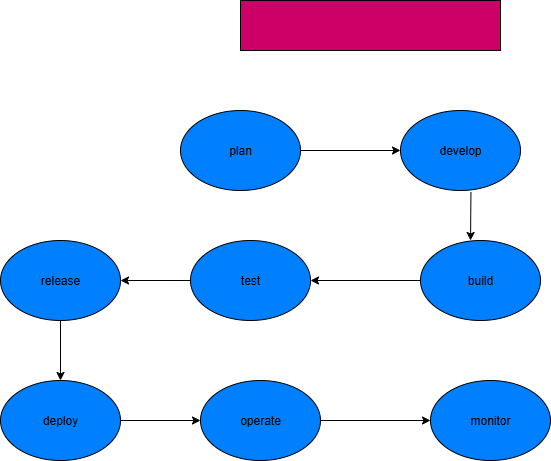

The diagram above was exported from draw.io. Its source (the exported page's mxGraphModel, read from the mxfile embedded in the PNG):
<mxGraphModel dx="1042" dy="562" grid="1" gridSize="10" guides="1" tooltips="1" connect="1" arrows="1" fold="1" page="1" pageScale="1" pageWidth="827" pageHeight="1169" math="0" shadow="0">
  <root>
    <mxCell id="0" />
    <mxCell id="1" parent="0" />
    <mxCell id="VUvXHyFrZ_R6ebl56I77-3" value="" style="rounded=0;whiteSpace=wrap;html=1;fillColor=#CC0066;" vertex="1" parent="1">
      <mxGeometry x="290" y="30" width="260" height="50" as="geometry" />
    </mxCell>
    <mxCell id="VUvXHyFrZ_R6ebl56I77-4" value="plan" style="ellipse;whiteSpace=wrap;html=1;fillColor=#007FFF;" vertex="1" parent="1">
      <mxGeometry x="230" y="140" width="120" height="80" as="geometry" />
    </mxCell>
    <mxCell id="VUvXHyFrZ_R6ebl56I77-5" value="develop" style="ellipse;whiteSpace=wrap;html=1;fillColor=#007FFF;" vertex="1" parent="1">
      <mxGeometry x="450" y="140" width="120" height="80" as="geometry" />
    </mxCell>
    <mxCell id="VUvXHyFrZ_R6ebl56I77-15" style="edgeStyle=orthogonalEdgeStyle;rounded=0;orthogonalLoop=1;jettySize=auto;html=1;exitX=0;exitY=0.5;exitDx=0;exitDy=0;entryX=1;entryY=0.5;entryDx=0;entryDy=0;" edge="1" parent="1" source="VUvXHyFrZ_R6ebl56I77-6" target="VUvXHyFrZ_R6ebl56I77-7">
      <mxGeometry relative="1" as="geometry" />
    </mxCell>
    <mxCell id="VUvXHyFrZ_R6ebl56I77-6" value="build" style="ellipse;whiteSpace=wrap;html=1;fillColor=#007FFF;" vertex="1" parent="1">
      <mxGeometry x="470" y="270" width="120" height="80" as="geometry" />
    </mxCell>
    <mxCell id="VUvXHyFrZ_R6ebl56I77-16" style="edgeStyle=orthogonalEdgeStyle;rounded=0;orthogonalLoop=1;jettySize=auto;html=1;exitX=0;exitY=0.5;exitDx=0;exitDy=0;entryX=1;entryY=0.5;entryDx=0;entryDy=0;" edge="1" parent="1" source="VUvXHyFrZ_R6ebl56I77-7" target="VUvXHyFrZ_R6ebl56I77-8">
      <mxGeometry relative="1" as="geometry" />
    </mxCell>
    <mxCell id="VUvXHyFrZ_R6ebl56I77-7" value="test" style="ellipse;whiteSpace=wrap;html=1;fillColor=#007FFF;" vertex="1" parent="1">
      <mxGeometry x="240" y="270" width="120" height="80" as="geometry" />
    </mxCell>
    <mxCell id="VUvXHyFrZ_R6ebl56I77-17" style="edgeStyle=orthogonalEdgeStyle;rounded=0;orthogonalLoop=1;jettySize=auto;html=1;exitX=0.5;exitY=1;exitDx=0;exitDy=0;entryX=0.5;entryY=0;entryDx=0;entryDy=0;" edge="1" parent="1" source="VUvXHyFrZ_R6ebl56I77-8" target="VUvXHyFrZ_R6ebl56I77-9">
      <mxGeometry relative="1" as="geometry" />
    </mxCell>
    <mxCell id="VUvXHyFrZ_R6ebl56I77-8" value="release" style="ellipse;whiteSpace=wrap;html=1;fillColor=#007FFF;" vertex="1" parent="1">
      <mxGeometry x="50" y="270" width="120" height="80" as="geometry" />
    </mxCell>
    <mxCell id="VUvXHyFrZ_R6ebl56I77-18" style="edgeStyle=orthogonalEdgeStyle;rounded=0;orthogonalLoop=1;jettySize=auto;html=1;exitX=1;exitY=0.5;exitDx=0;exitDy=0;entryX=0;entryY=0.5;entryDx=0;entryDy=0;" edge="1" parent="1" source="VUvXHyFrZ_R6ebl56I77-9" target="VUvXHyFrZ_R6ebl56I77-10">
      <mxGeometry relative="1" as="geometry" />
    </mxCell>
    <mxCell id="VUvXHyFrZ_R6ebl56I77-9" value="deploy" style="ellipse;whiteSpace=wrap;html=1;fillColor=#007FFF;" vertex="1" parent="1">
      <mxGeometry x="50" y="410" width="120" height="80" as="geometry" />
    </mxCell>
    <mxCell id="VUvXHyFrZ_R6ebl56I77-19" style="edgeStyle=orthogonalEdgeStyle;rounded=0;orthogonalLoop=1;jettySize=auto;html=1;exitX=1;exitY=0.5;exitDx=0;exitDy=0;" edge="1" parent="1" source="VUvXHyFrZ_R6ebl56I77-10" target="VUvXHyFrZ_R6ebl56I77-11">
      <mxGeometry relative="1" as="geometry" />
    </mxCell>
    <mxCell id="VUvXHyFrZ_R6ebl56I77-10" value="operate" style="ellipse;whiteSpace=wrap;html=1;fillColor=#007FFF;" vertex="1" parent="1">
      <mxGeometry x="250" y="410" width="120" height="80" as="geometry" />
    </mxCell>
    <mxCell id="VUvXHyFrZ_R6ebl56I77-11" value="monitor" style="ellipse;whiteSpace=wrap;html=1;fillColor=#007FFF;" vertex="1" parent="1">
      <mxGeometry x="480" y="410" width="120" height="80" as="geometry" />
    </mxCell>
    <mxCell id="VUvXHyFrZ_R6ebl56I77-12" value="" style="endArrow=classic;html=1;rounded=0;entryX=0;entryY=0.5;entryDx=0;entryDy=0;" edge="1" parent="1" target="VUvXHyFrZ_R6ebl56I77-5">
      <mxGeometry width="50" height="50" relative="1" as="geometry">
        <mxPoint x="350" y="180" as="sourcePoint" />
        <mxPoint x="400" y="130" as="targetPoint" />
      </mxGeometry>
    </mxCell>
    <mxCell id="VUvXHyFrZ_R6ebl56I77-14" value="" style="endArrow=classic;html=1;rounded=0;entryX=0.417;entryY=0;entryDx=0;entryDy=0;entryPerimeter=0;exitX=0.587;exitY=1.023;exitDx=0;exitDy=0;exitPerimeter=0;" edge="1" parent="1" source="VUvXHyFrZ_R6ebl56I77-5" target="VUvXHyFrZ_R6ebl56I77-6">
      <mxGeometry width="50" height="50" relative="1" as="geometry">
        <mxPoint x="520" y="230" as="sourcePoint" />
        <mxPoint x="560" y="170" as="targetPoint" />
      </mxGeometry>
    </mxCell>
  </root>
</mxGraphModel>